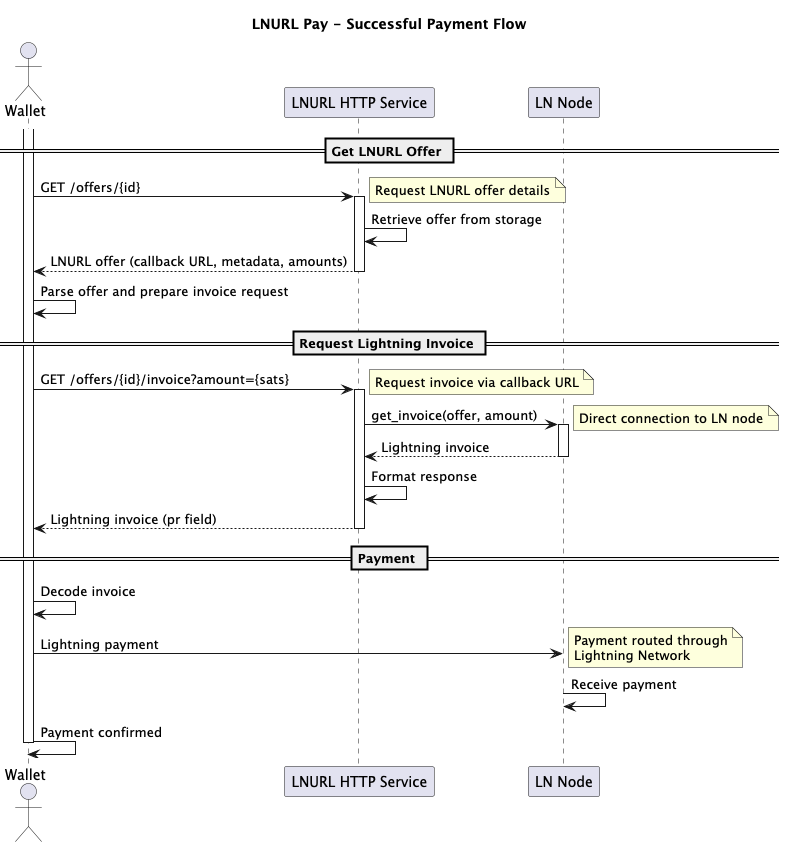

The diagram above was rendered by PlantUML. Its source (embedded in the PNG):
@startuml
title LNURL Pay - Successful Payment Flow

actor Wallet as wallet
participant "LNURL HTTP Service" as lnurl
participant "LN Node" as lnnode

== Get LNURL Offer ==
activate wallet
wallet -> lnurl++: GET /offers/{id}
note right: Request LNURL offer details
lnurl -> lnurl: Retrieve offer from storage
return LNURL offer (callback URL, metadata, amounts)

wallet -> wallet: Parse offer and prepare invoice request

== Request Lightning Invoice ==
wallet -> lnurl++: GET /offers/{id}/invoice?amount={sats}
note right: Request invoice via callback URL

lnurl -> lnnode++: get_invoice(offer, amount)
note right: Direct connection to LN node
return Lightning invoice

lnurl -> lnurl: Format response
return Lightning invoice (pr field)

== Payment ==
wallet -> wallet: Decode invoice

wallet -> lnnode: Lightning payment
note right: Payment routed through\nLightning Network
lnnode -> lnnode: Receive payment
wallet -> wallet: Payment confirmed

deactivate wallet

@enduml